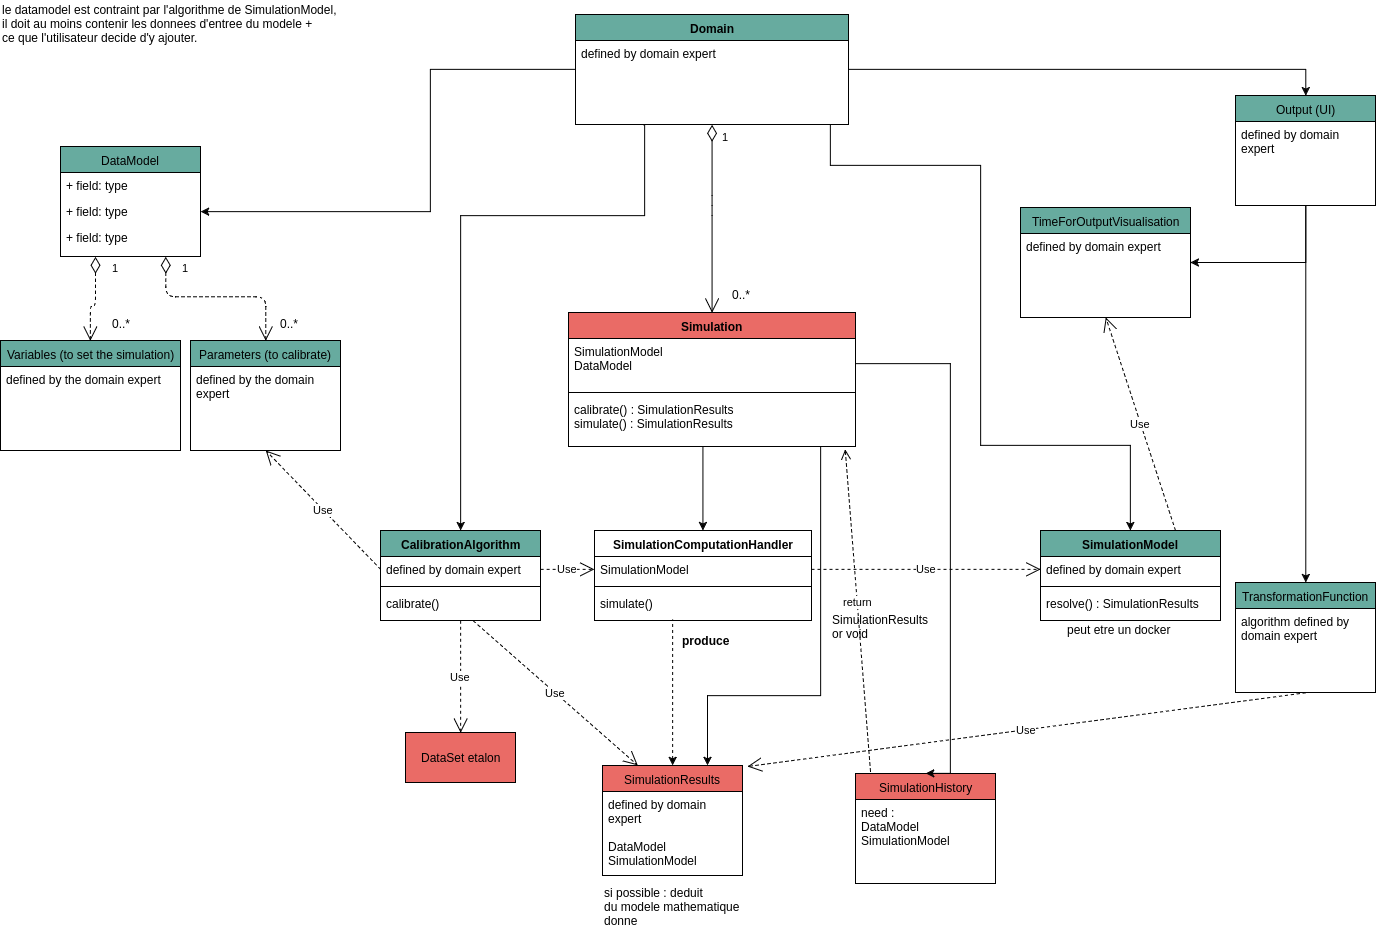

The diagram above was exported from draw.io. Its source (the exported page's mxGraphModel, read from the mxfile embedded in the PNG):
<mxGraphModel dx="785" dy="491" grid="1" gridSize="10" guides="1" tooltips="1" connect="1" arrows="1" fold="1" page="1" pageScale="1" pageWidth="1500" pageHeight="1000" background="#ffffff" math="0" shadow="0">
  <root>
    <mxCell id="0" />
    <mxCell id="1" parent="0" />
    <mxCell id="2" value="DataModel" style="swimlane;html=1;fontStyle=0;childLayout=stackLayout;horizontal=1;startSize=26;fillColor=#67AB9F;horizontalStack=0;resizeParent=1;resizeLast=0;collapsible=1;marginBottom=0;swimlaneFillColor=#ffffff;strokeColor=#000000;" parent="1" vertex="1">
      <mxGeometry x="100" y="181" width="140" height="110" as="geometry" />
    </mxCell>
    <mxCell id="3" value="+ field: type" style="text;html=1;strokeColor=none;fillColor=none;align=left;verticalAlign=top;spacingLeft=4;spacingRight=4;whiteSpace=wrap;overflow=hidden;rotatable=0;points=[[0,0.5],[1,0.5]];portConstraint=eastwest;" parent="2" vertex="1">
      <mxGeometry y="26" width="140" height="26" as="geometry" />
    </mxCell>
    <mxCell id="4" value="+ field: type" style="text;html=1;strokeColor=none;fillColor=none;align=left;verticalAlign=top;spacingLeft=4;spacingRight=4;whiteSpace=wrap;overflow=hidden;rotatable=0;points=[[0,0.5],[1,0.5]];portConstraint=eastwest;" parent="2" vertex="1">
      <mxGeometry y="52" width="140" height="26" as="geometry" />
    </mxCell>
    <mxCell id="5" value="+ field: type" style="text;html=1;strokeColor=none;fillColor=none;align=left;verticalAlign=top;spacingLeft=4;spacingRight=4;whiteSpace=wrap;overflow=hidden;rotatable=0;points=[[0,0.5],[1,0.5]];portConstraint=eastwest;" parent="2" vertex="1">
      <mxGeometry y="78" width="140" height="26" as="geometry" />
    </mxCell>
    <mxCell id="6" value="Simulation" style="swimlane;html=1;fontStyle=1;align=center;verticalAlign=top;childLayout=stackLayout;horizontal=1;startSize=26;horizontalStack=0;resizeParent=1;resizeLast=0;collapsible=1;marginBottom=0;swimlaneFillColor=#ffffff;strokeColor=#000000;fillColor=#EA6B66;" parent="1" vertex="1">
      <mxGeometry x="608" y="347" width="287" height="134" as="geometry" />
    </mxCell>
    <mxCell id="9" value="SimulationModel&lt;div&gt;DataModel&lt;br&gt;&lt;div&gt;&lt;br&gt;&lt;/div&gt;&lt;/div&gt;" style="text;html=1;strokeColor=none;fillColor=none;align=left;verticalAlign=top;spacingLeft=4;spacingRight=4;whiteSpace=wrap;overflow=hidden;rotatable=0;points=[[0,0.5],[1,0.5]];portConstraint=eastwest;" parent="6" vertex="1">
      <mxGeometry y="26" width="287" height="50" as="geometry" />
    </mxCell>
    <mxCell id="8" value="" style="line;html=1;strokeWidth=1;fillColor=none;align=left;verticalAlign=middle;spacingTop=-1;spacingLeft=3;spacingRight=3;rotatable=0;labelPosition=right;points=[];portConstraint=eastwest;" parent="6" vertex="1">
      <mxGeometry y="76" width="287" height="8" as="geometry" />
    </mxCell>
    <mxCell id="90" value="calibrate() : SimulationResults&lt;div&gt;simulate() : SimulationResults&lt;/div&gt;" style="text;html=1;strokeColor=none;fillColor=none;align=left;verticalAlign=top;spacingLeft=4;spacingRight=4;whiteSpace=wrap;overflow=hidden;rotatable=0;points=[[0,0.5],[1,0.5]];portConstraint=eastwest;" vertex="1" parent="6">
      <mxGeometry y="84" width="287" height="50" as="geometry" />
    </mxCell>
    <mxCell id="10" value="SimulationComputationHandler" style="swimlane;html=1;fontStyle=1;align=center;verticalAlign=top;childLayout=stackLayout;horizontal=1;startSize=26;horizontalStack=0;resizeParent=1;resizeLast=0;collapsible=1;marginBottom=0;swimlaneFillColor=#ffffff;" parent="1" vertex="1">
      <mxGeometry x="634" y="565" width="217" height="90" as="geometry" />
    </mxCell>
    <mxCell id="11" value="SimulationModel" style="text;html=1;strokeColor=none;fillColor=none;align=left;verticalAlign=top;spacingLeft=4;spacingRight=4;whiteSpace=wrap;overflow=hidden;rotatable=0;points=[[0,0.5],[1,0.5]];portConstraint=eastwest;" parent="10" vertex="1">
      <mxGeometry y="26" width="217" height="26" as="geometry" />
    </mxCell>
    <mxCell id="12" value="" style="line;html=1;strokeWidth=1;fillColor=none;align=left;verticalAlign=middle;spacingTop=-1;spacingLeft=3;spacingRight=3;rotatable=0;labelPosition=right;points=[];portConstraint=eastwest;" parent="10" vertex="1">
      <mxGeometry y="52" width="217" height="8" as="geometry" />
    </mxCell>
    <mxCell id="13" value="simulate()" style="text;html=1;strokeColor=none;fillColor=none;align=left;verticalAlign=top;spacingLeft=4;spacingRight=4;whiteSpace=wrap;overflow=hidden;rotatable=0;points=[[0,0.5],[1,0.5]];portConstraint=eastwest;" parent="10" vertex="1">
      <mxGeometry y="60" width="217" height="26" as="geometry" />
    </mxCell>
    <mxCell id="14" value="CalibrationAlgorithm" style="swimlane;html=1;fontStyle=1;align=center;verticalAlign=top;childLayout=stackLayout;horizontal=1;startSize=26;horizontalStack=0;resizeParent=1;resizeLast=0;collapsible=1;marginBottom=0;swimlaneFillColor=#ffffff;fillColor=#67AB9F;" parent="1" vertex="1">
      <mxGeometry x="420" y="565" width="160" height="90" as="geometry" />
    </mxCell>
    <mxCell id="15" value="defined by domain expert" style="text;html=1;strokeColor=none;fillColor=none;align=left;verticalAlign=top;spacingLeft=4;spacingRight=4;whiteSpace=wrap;overflow=hidden;rotatable=0;points=[[0,0.5],[1,0.5]];portConstraint=eastwest;" parent="14" vertex="1">
      <mxGeometry y="26" width="160" height="26" as="geometry" />
    </mxCell>
    <mxCell id="16" value="" style="line;html=1;strokeWidth=1;fillColor=none;align=left;verticalAlign=middle;spacingTop=-1;spacingLeft=3;spacingRight=3;rotatable=0;labelPosition=right;points=[];portConstraint=eastwest;" parent="14" vertex="1">
      <mxGeometry y="52" width="160" height="8" as="geometry" />
    </mxCell>
    <mxCell id="17" value="calibrate()" style="text;html=1;strokeColor=none;fillColor=none;align=left;verticalAlign=top;spacingLeft=4;spacingRight=4;whiteSpace=wrap;overflow=hidden;rotatable=0;points=[[0,0.5],[1,0.5]];portConstraint=eastwest;" parent="14" vertex="1">
      <mxGeometry y="60" width="160" height="26" as="geometry" />
    </mxCell>
    <mxCell id="24" style="edgeStyle=orthogonalEdgeStyle;rounded=0;html=1;exitX=0.5;exitY=0;endArrow=none;endFill=0;jettySize=auto;orthogonalLoop=1;startArrow=classic;startFill=1;" parent="1" source="18" edge="1">
      <mxGeometry relative="1" as="geometry">
        <Array as="points">
          <mxPoint x="1170" y="480" />
          <mxPoint x="1020" y="480" />
          <mxPoint x="1020" y="200" />
          <mxPoint x="870" y="200" />
        </Array>
        <mxPoint x="870" y="160" as="targetPoint" />
      </mxGeometry>
    </mxCell>
    <mxCell id="18" value="SimulationModel" style="swimlane;html=1;fontStyle=1;align=center;verticalAlign=top;childLayout=stackLayout;horizontal=1;startSize=26;horizontalStack=0;resizeParent=1;resizeLast=0;collapsible=1;marginBottom=0;swimlaneFillColor=#ffffff;strokeColor=#000000;fillColor=#67AB9F;" parent="1" vertex="1">
      <mxGeometry x="1080" y="565" width="180" height="90" as="geometry" />
    </mxCell>
    <mxCell id="19" value="defined by domain expert" style="text;html=1;strokeColor=none;fillColor=none;align=left;verticalAlign=top;spacingLeft=4;spacingRight=4;whiteSpace=wrap;overflow=hidden;rotatable=0;points=[[0,0.5],[1,0.5]];portConstraint=eastwest;" parent="18" vertex="1">
      <mxGeometry y="26" width="180" height="26" as="geometry" />
    </mxCell>
    <mxCell id="20" value="" style="line;html=1;strokeWidth=1;fillColor=none;align=left;verticalAlign=middle;spacingTop=-1;spacingLeft=3;spacingRight=3;rotatable=0;labelPosition=right;points=[];portConstraint=eastwest;" parent="18" vertex="1">
      <mxGeometry y="52" width="180" height="8" as="geometry" />
    </mxCell>
    <mxCell id="21" value="resolve() : SimulationResults" style="text;html=1;strokeColor=none;fillColor=none;align=left;verticalAlign=top;spacingLeft=4;spacingRight=4;whiteSpace=wrap;overflow=hidden;rotatable=0;points=[[0,0.5],[1,0.5]];portConstraint=eastwest;" parent="18" vertex="1">
      <mxGeometry y="60" width="180" height="26" as="geometry" />
    </mxCell>
    <mxCell id="33" style="edgeStyle=orthogonalEdgeStyle;rounded=0;html=1;exitX=0.5;exitY=0;endArrow=none;endFill=0;jettySize=auto;orthogonalLoop=1;dashed=1;startArrow=classic;startFill=1;" parent="1" source="29" edge="1">
      <mxGeometry relative="1" as="geometry">
        <Array as="points">
          <mxPoint x="712" y="654" />
        </Array>
        <mxPoint x="712" y="654" as="targetPoint" />
      </mxGeometry>
    </mxCell>
    <mxCell id="92" style="edgeStyle=orthogonalEdgeStyle;rounded=0;html=1;exitX=0.75;exitY=0;entryX=0.879;entryY=1.008;entryPerimeter=0;startArrow=classic;startFill=1;endArrow=none;endFill=0;jettySize=auto;orthogonalLoop=1;" edge="1" parent="1" source="29" target="90">
      <mxGeometry relative="1" as="geometry">
        <Array as="points">
          <mxPoint x="747" y="730" />
          <mxPoint x="860" y="730" />
        </Array>
      </mxGeometry>
    </mxCell>
    <mxCell id="29" value="SimulationResults" style="swimlane;html=1;fontStyle=0;childLayout=stackLayout;horizontal=1;startSize=26;fillColor=#EA6B66;horizontalStack=0;resizeParent=1;resizeLast=0;collapsible=1;marginBottom=0;swimlaneFillColor=#ffffff;strokeColor=#000000;" parent="1" vertex="1">
      <mxGeometry x="642" y="800" width="140" height="110" as="geometry" />
    </mxCell>
    <mxCell id="30" value="defined by domain expert&lt;div&gt;&lt;br&gt;&lt;/div&gt;&lt;div&gt;DataModel&lt;/div&gt;&lt;div&gt;SimulationModel&lt;/div&gt;" style="text;html=1;strokeColor=none;fillColor=none;align=left;verticalAlign=top;spacingLeft=4;spacingRight=4;whiteSpace=wrap;overflow=hidden;rotatable=0;points=[[0,0.5],[1,0.5]];portConstraint=eastwest;" parent="29" vertex="1">
      <mxGeometry y="26" width="140" height="84" as="geometry" />
    </mxCell>
    <mxCell id="34" value="produce" style="text;html=1;align=center;fontStyle=1;verticalAlign=middle;spacingLeft=3;spacingRight=3;strokeColor=none;rotatable=0;points=[[0,0.5],[1,0.5]];portConstraint=eastwest;" parent="1" vertex="1">
      <mxGeometry x="705" y="662" width="80" height="26" as="geometry" />
    </mxCell>
    <mxCell id="38" value="DataSet etalon" style="html=1;strokeColor=#000000;fillColor=#EA6B66;" parent="1" vertex="1">
      <mxGeometry x="445" y="767" width="110" height="50" as="geometry" />
    </mxCell>
    <mxCell id="39" value="Use" style="endArrow=open;endSize=12;dashed=1;html=1;exitX=0.5;exitY=1;entryX=0.5;entryY=0;" parent="1" source="14" target="38" edge="1">
      <mxGeometry width="160" relative="1" as="geometry">
        <mxPoint x="314" y="997" as="sourcePoint" />
        <mxPoint x="474" y="997" as="targetPoint" />
      </mxGeometry>
    </mxCell>
    <mxCell id="40" value="Use" style="endArrow=open;endSize=12;dashed=1;html=1;exitX=1;exitY=0.5;entryX=0;entryY=0.5;" parent="1" source="11" target="19" edge="1">
      <mxGeometry width="160" relative="1" as="geometry">
        <mxPoint x="314" y="937" as="sourcePoint" />
        <mxPoint x="474" y="937" as="targetPoint" />
      </mxGeometry>
    </mxCell>
    <mxCell id="41" value="Use" style="endArrow=open;endSize=12;dashed=1;html=1;exitX=1;exitY=0.5;entryX=0;entryY=0.5;" parent="1" source="15" target="11" edge="1">
      <mxGeometry width="160" relative="1" as="geometry">
        <mxPoint x="314" y="937" as="sourcePoint" />
        <mxPoint x="474" y="937" as="targetPoint" />
      </mxGeometry>
    </mxCell>
    <mxCell id="42" value="Use" style="endArrow=open;endSize=12;dashed=1;html=1;exitX=0.581;exitY=1.154;exitPerimeter=0;entryX=0.25;entryY=0;" parent="1" source="17" target="29" edge="1">
      <mxGeometry width="160" relative="1" as="geometry">
        <mxPoint x="255" y="937" as="sourcePoint" />
        <mxPoint x="415" y="937" as="targetPoint" />
      </mxGeometry>
    </mxCell>
    <mxCell id="43" value="Variables (to set the simulation)" style="swimlane;html=1;fontStyle=0;childLayout=stackLayout;horizontal=1;startSize=26;fillColor=#67AB9F;horizontalStack=0;resizeParent=1;resizeLast=0;collapsible=1;marginBottom=0;swimlaneFillColor=#ffffff;strokeColor=#000000;" parent="1" vertex="1">
      <mxGeometry x="40" y="375" width="180" height="110" as="geometry" />
    </mxCell>
    <mxCell id="44" value="defined by the domain expert" style="text;html=1;strokeColor=none;fillColor=none;align=left;verticalAlign=top;spacingLeft=4;spacingRight=4;whiteSpace=wrap;overflow=hidden;rotatable=0;points=[[0,0.5],[1,0.5]];portConstraint=eastwest;" parent="43" vertex="1">
      <mxGeometry y="26" width="180" height="26" as="geometry" />
    </mxCell>
    <mxCell id="47" value="Parameters (to calibrate)" style="swimlane;html=1;fontStyle=0;childLayout=stackLayout;horizontal=1;startSize=26;fillColor=#67AB9F;horizontalStack=0;resizeParent=1;resizeLast=0;collapsible=1;marginBottom=0;swimlaneFillColor=#ffffff;strokeColor=#000000;" parent="1" vertex="1">
      <mxGeometry x="230" y="375" width="150" height="110" as="geometry" />
    </mxCell>
    <mxCell id="48" value="defined by the domain expert" style="text;html=1;strokeColor=none;fillColor=none;align=left;verticalAlign=top;spacingLeft=4;spacingRight=4;whiteSpace=wrap;overflow=hidden;rotatable=0;points=[[0,0.5],[1,0.5]];portConstraint=eastwest;" parent="47" vertex="1">
      <mxGeometry y="26" width="150" height="44" as="geometry" />
    </mxCell>
    <mxCell id="51" value="1" style="endArrow=open;html=1;endSize=12;startArrow=diamondThin;startSize=14;startFill=0;edgeStyle=orthogonalEdgeStyle;align=left;verticalAlign=bottom;dashed=1;exitX=0.25;exitY=1;entryX=0.5;entryY=0;" parent="1" source="2" target="43" edge="1">
      <mxGeometry x="-0.5506" y="15" relative="1" as="geometry">
        <mxPoint x="40" y="771" as="sourcePoint" />
        <mxPoint x="135" y="351" as="targetPoint" />
        <Array as="points">
          <mxPoint x="135" y="341" />
          <mxPoint x="130" y="341" />
        </Array>
        <mxPoint as="offset" />
      </mxGeometry>
    </mxCell>
    <mxCell id="53" value="0..*" style="text;html=1;resizable=0;points=[];autosize=1;align=left;verticalAlign=top;spacingTop=-4;" parent="1" vertex="1">
      <mxGeometry x="150" y="349" width="30" height="20" as="geometry" />
    </mxCell>
    <mxCell id="54" value="0..*" style="text;html=1;resizable=0;points=[];autosize=1;align=left;verticalAlign=top;spacingTop=-4;" parent="1" vertex="1">
      <mxGeometry x="318" y="349" width="30" height="20" as="geometry" />
    </mxCell>
    <mxCell id="55" value="1" style="endArrow=open;html=1;endSize=12;startArrow=diamondThin;startSize=14;startFill=0;edgeStyle=orthogonalEdgeStyle;align=left;verticalAlign=bottom;dashed=1;exitX=0.75;exitY=1;entryX=0.5;entryY=0;" parent="1" source="2" target="47" edge="1">
      <mxGeometry x="-0.4022" y="20" relative="1" as="geometry">
        <mxPoint x="250" y="321" as="sourcePoint" />
        <mxPoint x="410" y="321" as="targetPoint" />
        <Array as="points">
          <mxPoint x="205" y="331" />
          <mxPoint x="305" y="331" />
        </Array>
        <mxPoint as="offset" />
      </mxGeometry>
    </mxCell>
    <mxCell id="56" value="Use" style="endArrow=open;endSize=12;dashed=1;html=1;exitX=0;exitY=0.5;entryX=0.5;entryY=1;" parent="1" source="15" edge="1" target="47">
      <mxGeometry width="160" relative="1" as="geometry">
        <mxPoint x="85" y="937" as="sourcePoint" />
        <mxPoint x="425" y="606" as="targetPoint" />
      </mxGeometry>
    </mxCell>
    <mxCell id="57" value="peut etre un docker" style="text;html=1;resizable=0;points=[];autosize=1;align=left;verticalAlign=top;spacingTop=-4;" parent="1" vertex="1">
      <mxGeometry x="1105" y="655" width="120" height="20" as="geometry" />
    </mxCell>
    <mxCell id="58" style="edgeStyle=orthogonalEdgeStyle;rounded=0;html=1;exitX=1;exitY=0.5;entryX=0;entryY=0.5;startArrow=classic;startFill=1;endArrow=none;endFill=0;jettySize=auto;orthogonalLoop=1;" parent="1" source="4" target="77" edge="1">
      <mxGeometry relative="1" as="geometry">
        <Array as="points">
          <mxPoint x="470" y="246" />
          <mxPoint x="470" y="104" />
        </Array>
      </mxGeometry>
    </mxCell>
    <mxCell id="68" style="edgeStyle=orthogonalEdgeStyle;rounded=0;html=1;exitX=0.5;exitY=1;entryX=0.5;entryY=0;startArrow=none;startFill=0;endArrow=classic;endFill=1;jettySize=auto;orthogonalLoop=1;" parent="1" source="59" target="64" edge="1">
      <mxGeometry relative="1" as="geometry" />
    </mxCell>
    <mxCell id="75" style="edgeStyle=orthogonalEdgeStyle;rounded=0;html=1;exitX=0.5;exitY=1;startArrow=none;startFill=0;endArrow=classic;endFill=1;jettySize=auto;orthogonalLoop=1;entryX=1;entryY=0.5;" parent="1" source="59" target="71" edge="1">
      <mxGeometry relative="1" as="geometry">
        <mxPoint x="1176" y="301" as="targetPoint" />
        <Array as="points">
          <mxPoint x="1345" y="297" />
        </Array>
      </mxGeometry>
    </mxCell>
    <mxCell id="59" value="Output (UI)" style="swimlane;html=1;fontStyle=0;childLayout=stackLayout;horizontal=1;startSize=26;fillColor=#67AB9F;horizontalStack=0;resizeParent=1;resizeLast=0;collapsible=1;marginBottom=0;swimlaneFillColor=#ffffff;strokeColor=#000000;" parent="1" vertex="1">
      <mxGeometry x="1275" y="130" width="140" height="110" as="geometry" />
    </mxCell>
    <mxCell id="60" value="defined by domain expert" style="text;html=1;strokeColor=none;fillColor=none;align=left;verticalAlign=top;spacingLeft=4;spacingRight=4;whiteSpace=wrap;overflow=hidden;rotatable=0;points=[[0,0.5],[1,0.5]];portConstraint=eastwest;" parent="59" vertex="1">
      <mxGeometry y="26" width="140" height="44" as="geometry" />
    </mxCell>
    <mxCell id="64" value="TransformationFunction" style="swimlane;html=1;fontStyle=0;childLayout=stackLayout;horizontal=1;startSize=26;fillColor=#67AB9F;horizontalStack=0;resizeParent=1;resizeLast=0;collapsible=1;marginBottom=0;swimlaneFillColor=#ffffff;" parent="1" vertex="1">
      <mxGeometry x="1275" y="617" width="140" height="110" as="geometry" />
    </mxCell>
    <mxCell id="65" value="algorithm defined by domain expert" style="text;html=1;strokeColor=none;fillColor=none;align=left;verticalAlign=top;spacingLeft=4;spacingRight=4;whiteSpace=wrap;overflow=hidden;rotatable=0;points=[[0,0.5],[1,0.5]];portConstraint=eastwest;" parent="64" vertex="1">
      <mxGeometry y="26" width="140" height="44" as="geometry" />
    </mxCell>
    <mxCell id="69" value="Use" style="endArrow=open;endSize=12;dashed=1;html=1;exitX=0.5;exitY=1;entryX=1.036;entryY=0.009;entryPerimeter=0;" parent="1" source="64" target="29" edge="1">
      <mxGeometry width="160" relative="1" as="geometry">
        <mxPoint x="1165" y="863" as="sourcePoint" />
        <mxPoint x="1325" y="863" as="targetPoint" />
      </mxGeometry>
    </mxCell>
    <mxCell id="70" value="si possible : deduit&lt;div&gt;du modele mathematique&lt;/div&gt;&lt;div&gt;donne&lt;/div&gt;" style="text;html=1;resizable=0;points=[];autosize=1;align=left;verticalAlign=top;spacingTop=-4;" parent="1" vertex="1">
      <mxGeometry x="642" y="918" width="150" height="40" as="geometry" />
    </mxCell>
    <mxCell id="71" value="TimeForOutputVisualisation" style="swimlane;html=1;fontStyle=0;childLayout=stackLayout;horizontal=1;startSize=26;fillColor=#67AB9F;horizontalStack=0;resizeParent=1;resizeLast=0;collapsible=1;marginBottom=0;swimlaneFillColor=#ffffff;strokeColor=#000000;" parent="1" vertex="1">
      <mxGeometry x="1060" y="242" width="170" height="110" as="geometry" />
    </mxCell>
    <mxCell id="73" value="defined by domain expert" style="text;html=1;strokeColor=none;fillColor=none;align=left;verticalAlign=top;spacingLeft=4;spacingRight=4;whiteSpace=wrap;overflow=hidden;rotatable=0;points=[[0,0.5],[1,0.5]];portConstraint=eastwest;" parent="71" vertex="1">
      <mxGeometry y="26" width="170" height="26" as="geometry" />
    </mxCell>
    <mxCell id="76" value="Use" style="endArrow=open;endSize=12;dashed=1;html=1;entryX=0.5;entryY=1;exitX=0.75;exitY=0;" parent="1" source="18" target="71" edge="1">
      <mxGeometry width="160" relative="1" as="geometry">
        <mxPoint x="1105" y="497" as="sourcePoint" />
        <mxPoint x="1265" y="497" as="targetPoint" />
      </mxGeometry>
    </mxCell>
    <mxCell id="88" style="edgeStyle=orthogonalEdgeStyle;rounded=0;html=1;exitX=1;exitY=0.5;entryX=0.5;entryY=0;startArrow=none;startFill=0;endArrow=classic;endFill=1;jettySize=auto;orthogonalLoop=1;" edge="1" parent="1" source="77" target="59">
      <mxGeometry relative="1" as="geometry" />
    </mxCell>
    <mxCell id="89" style="edgeStyle=orthogonalEdgeStyle;rounded=0;html=1;exitX=0.25;exitY=1;entryX=0.5;entryY=0;startArrow=none;startFill=0;endArrow=classic;endFill=1;jettySize=auto;orthogonalLoop=1;" edge="1" parent="1" source="77" target="14">
      <mxGeometry relative="1" as="geometry">
        <Array as="points">
          <mxPoint x="684" y="250" />
          <mxPoint x="500" y="250" />
        </Array>
      </mxGeometry>
    </mxCell>
    <mxCell id="77" value="&lt;b&gt;Domain&lt;/b&gt;" style="swimlane;html=1;fontStyle=0;childLayout=stackLayout;horizontal=1;startSize=26;fillColor=#67AB9F;horizontalStack=0;resizeParent=1;resizeLast=0;collapsible=1;marginBottom=0;swimlaneFillColor=#ffffff;strokeColor=#000000;" vertex="1" parent="1">
      <mxGeometry x="615" y="49" width="273" height="110" as="geometry" />
    </mxCell>
    <mxCell id="78" value="defined by domain expert" style="text;html=1;strokeColor=none;fillColor=none;align=left;verticalAlign=top;spacingLeft=4;spacingRight=4;whiteSpace=wrap;overflow=hidden;rotatable=0;points=[[0,0.5],[1,0.5]];portConstraint=eastwest;" vertex="1" parent="77">
      <mxGeometry y="26" width="273" height="26" as="geometry" />
    </mxCell>
    <mxCell id="86" value="1" style="endArrow=open;html=1;endSize=12;startArrow=diamondThin;startSize=14;startFill=0;edgeStyle=orthogonalEdgeStyle;align=left;verticalAlign=bottom;exitX=0.5;exitY=1;entryX=0.5;entryY=0;" edge="1" parent="1" source="77" target="6">
      <mxGeometry x="-0.1375" y="61" relative="1" as="geometry">
        <mxPoint x="720" y="210" as="sourcePoint" />
        <mxPoint x="880" y="210" as="targetPoint" />
        <Array as="points">
          <mxPoint x="752" y="240" />
          <mxPoint x="752" y="240" />
        </Array>
        <mxPoint x="-53" y="-60" as="offset" />
      </mxGeometry>
    </mxCell>
    <mxCell id="87" value="0..*" style="text;html=1;resizable=0;points=[];autosize=1;align=left;verticalAlign=top;spacingTop=-4;" vertex="1" parent="1">
      <mxGeometry x="770" y="320" width="30" height="20" as="geometry" />
    </mxCell>
    <mxCell id="91" style="edgeStyle=orthogonalEdgeStyle;rounded=0;html=1;exitX=0.5;exitY=0;entryX=0.5;entryY=1;entryPerimeter=0;jettySize=auto;orthogonalLoop=1;endArrow=none;endFill=0;startArrow=classic;startFill=1;" edge="1" target="90" parent="1" source="10">
      <mxGeometry relative="1" as="geometry">
        <mxPoint x="811.7647058823532" y="599.9411764705883" as="sourcePoint" />
        <Array as="points">
          <mxPoint x="743" y="481" />
        </Array>
      </mxGeometry>
    </mxCell>
    <mxCell id="93" value="le datamodel est contraint par l'algorithme de SimulationModel,&amp;nbsp;&lt;div&gt;il doit au moins contenir les donnees d'entree du modele +&lt;/div&gt;&lt;div&gt;ce que l'utilisateur decide d'y ajouter.&lt;/div&gt;" style="text;html=1;resizable=0;points=[];autosize=1;align=left;verticalAlign=top;spacingTop=-4;" vertex="1" parent="1">
      <mxGeometry x="40" y="35" width="350" height="40" as="geometry" />
    </mxCell>
    <mxCell id="95" value="SimulationHistory" style="swimlane;html=1;fontStyle=0;childLayout=stackLayout;horizontal=1;startSize=26;fillColor=#EA6B66;horizontalStack=0;resizeParent=1;resizeLast=0;collapsible=1;marginBottom=0;swimlaneFillColor=#ffffff;strokeColor=#000000;" vertex="1" parent="1">
      <mxGeometry x="895" y="808" width="140" height="110" as="geometry" />
    </mxCell>
    <mxCell id="96" value="need :&lt;div&gt;DataModel&lt;/div&gt;&lt;div&gt;SimulationModel&lt;/div&gt;" style="text;html=1;strokeColor=none;fillColor=none;align=left;verticalAlign=top;spacingLeft=4;spacingRight=4;whiteSpace=wrap;overflow=hidden;rotatable=0;points=[[0,0.5],[1,0.5]];portConstraint=eastwest;" vertex="1" parent="95">
      <mxGeometry y="26" width="140" height="84" as="geometry" />
    </mxCell>
    <mxCell id="97" style="edgeStyle=orthogonalEdgeStyle;rounded=0;html=1;exitX=1;exitY=0.5;entryX=0.5;entryY=0;startArrow=none;startFill=0;endArrow=classic;endFill=1;jettySize=auto;orthogonalLoop=1;" edge="1" parent="1" source="9" target="95">
      <mxGeometry relative="1" as="geometry">
        <Array as="points">
          <mxPoint x="990" y="398" />
          <mxPoint x="990" y="808" />
        </Array>
      </mxGeometry>
    </mxCell>
    <mxCell id="98" value="return" style="html=1;verticalAlign=bottom;endArrow=open;dashed=1;endSize=8;entryX=0.965;entryY=1.055;entryPerimeter=0;" edge="1" parent="1" target="90">
      <mxGeometry relative="1" as="geometry">
        <mxPoint x="910" y="806" as="sourcePoint" />
        <mxPoint x="915" y="780" as="targetPoint" />
      </mxGeometry>
    </mxCell>
    <mxCell id="100" value="SimulationResults&lt;div&gt;or void&lt;/div&gt;" style="text;html=1;resizable=0;points=[];autosize=1;align=left;verticalAlign=top;spacingTop=-4;" vertex="1" parent="1">
      <mxGeometry x="870" y="645" width="110" height="30" as="geometry" />
    </mxCell>
  </root>
</mxGraphModel>